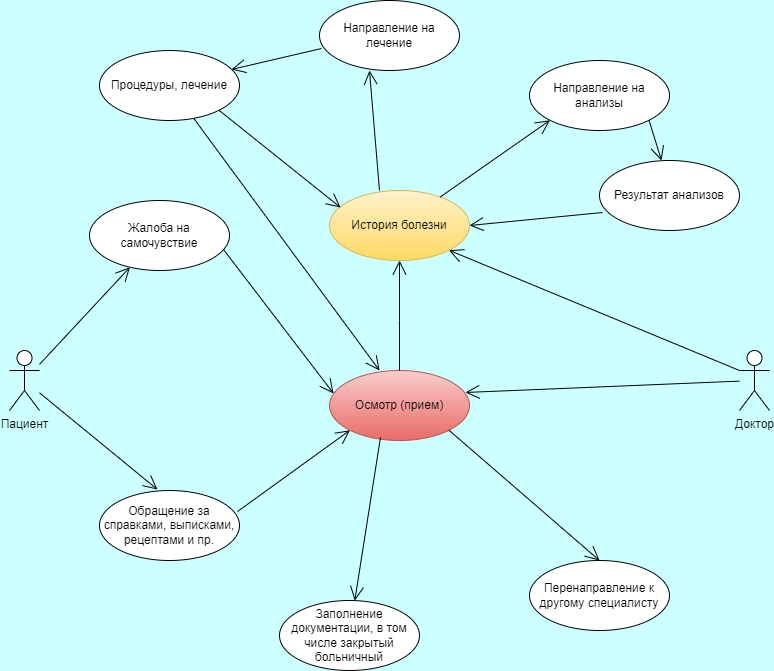

The diagram above was exported from draw.io. Its source (the exported page's mxGraphModel, read from the mxfile embedded in the PNG):
<mxGraphModel dx="1380" dy="749" grid="0" gridSize="10" guides="1" tooltips="1" connect="1" arrows="1" fold="1" page="1" pageScale="1" pageWidth="827" pageHeight="1169" background="#CCFFFF" math="0" shadow="0">
  <root>
    <mxCell id="0" />
    <mxCell id="1" parent="0" />
    <mxCell id="ODBlZElinf7Y6HRP1_4s-1" value="Пациент" style="shape=umlActor;verticalLabelPosition=bottom;verticalAlign=top;html=1;" vertex="1" parent="1">
      <mxGeometry x="40" y="380" width="30" height="60" as="geometry" />
    </mxCell>
    <mxCell id="ODBlZElinf7Y6HRP1_4s-2" value="Доктор" style="shape=umlActor;verticalLabelPosition=bottom;verticalAlign=top;html=1;" vertex="1" parent="1">
      <mxGeometry x="770" y="380" width="30" height="60" as="geometry" />
    </mxCell>
    <mxCell id="ODBlZElinf7Y6HRP1_4s-6" value="Жалоба на самочувствие" style="ellipse;whiteSpace=wrap;html=1;" vertex="1" parent="1">
      <mxGeometry x="120" y="230" width="140" height="70" as="geometry" />
    </mxCell>
    <mxCell id="ODBlZElinf7Y6HRP1_4s-7" value="Перенаправление к другому специалисту" style="ellipse;whiteSpace=wrap;html=1;" vertex="1" parent="1">
      <mxGeometry x="560" y="590" width="140" height="70" as="geometry" />
    </mxCell>
    <mxCell id="ODBlZElinf7Y6HRP1_4s-8" value="Процедуры, лечение" style="ellipse;whiteSpace=wrap;html=1;" vertex="1" parent="1">
      <mxGeometry x="130" y="80" width="140" height="70" as="geometry" />
    </mxCell>
    <mxCell id="ODBlZElinf7Y6HRP1_4s-9" value="Направление на лечение" style="ellipse;whiteSpace=wrap;html=1;" vertex="1" parent="1">
      <mxGeometry x="350" y="30" width="140" height="70" as="geometry" />
    </mxCell>
    <mxCell id="ODBlZElinf7Y6HRP1_4s-10" value="Направление на анализы" style="ellipse;whiteSpace=wrap;html=1;" vertex="1" parent="1">
      <mxGeometry x="560" y="90" width="140" height="70" as="geometry" />
    </mxCell>
    <mxCell id="ODBlZElinf7Y6HRP1_4s-11" value="Осмотр (прием)" style="ellipse;whiteSpace=wrap;html=1;fillColor=#f8cecc;gradientColor=#ea6b66;strokeColor=#b85450;" vertex="1" parent="1">
      <mxGeometry x="360" y="400" width="140" height="70" as="geometry" />
    </mxCell>
    <mxCell id="ODBlZElinf7Y6HRP1_4s-12" value="Заполнение документации, в том числе закрытый больничный" style="ellipse;whiteSpace=wrap;html=1;" vertex="1" parent="1">
      <mxGeometry x="310" y="630" width="140" height="70" as="geometry" />
    </mxCell>
    <mxCell id="ODBlZElinf7Y6HRP1_4s-14" value="Обращение за справками, выписками, рецептами и пр." style="ellipse;whiteSpace=wrap;html=1;" vertex="1" parent="1">
      <mxGeometry x="130" y="520" width="140" height="70" as="geometry" />
    </mxCell>
    <mxCell id="ODBlZElinf7Y6HRP1_4s-16" value="" style="endArrow=open;endFill=1;endSize=12;html=1;rounded=0;" edge="1" parent="1" source="ODBlZElinf7Y6HRP1_4s-1" target="ODBlZElinf7Y6HRP1_4s-6">
      <mxGeometry width="160" relative="1" as="geometry">
        <mxPoint x="330" y="390" as="sourcePoint" />
        <mxPoint x="490" y="390" as="targetPoint" />
      </mxGeometry>
    </mxCell>
    <mxCell id="ODBlZElinf7Y6HRP1_4s-21" value="" style="endArrow=open;endFill=1;endSize=12;html=1;rounded=0;entryX=0.414;entryY=-0.014;entryDx=0;entryDy=0;entryPerimeter=0;" edge="1" parent="1" source="ODBlZElinf7Y6HRP1_4s-1" target="ODBlZElinf7Y6HRP1_4s-14">
      <mxGeometry width="160" relative="1" as="geometry">
        <mxPoint x="330" y="390" as="sourcePoint" />
        <mxPoint x="180" y="510" as="targetPoint" />
      </mxGeometry>
    </mxCell>
    <mxCell id="ODBlZElinf7Y6HRP1_4s-22" value="" style="endArrow=open;endFill=1;endSize=12;html=1;rounded=0;exitX=0.957;exitY=0.7;exitDx=0;exitDy=0;exitPerimeter=0;entryX=0.029;entryY=0.329;entryDx=0;entryDy=0;entryPerimeter=0;" edge="1" parent="1" source="ODBlZElinf7Y6HRP1_4s-6" target="ODBlZElinf7Y6HRP1_4s-11">
      <mxGeometry width="160" relative="1" as="geometry">
        <mxPoint x="330" y="390" as="sourcePoint" />
        <mxPoint x="410" y="420" as="targetPoint" />
      </mxGeometry>
    </mxCell>
    <mxCell id="ODBlZElinf7Y6HRP1_4s-23" value="История болезни" style="ellipse;whiteSpace=wrap;html=1;fillColor=#fff2cc;gradientColor=#ffd966;strokeColor=#d6b656;" vertex="1" parent="1">
      <mxGeometry x="360" y="220" width="140" height="70" as="geometry" />
    </mxCell>
    <mxCell id="ODBlZElinf7Y6HRP1_4s-24" value="" style="endArrow=open;endFill=1;endSize=12;html=1;rounded=0;entryX=0.971;entryY=0.314;entryDx=0;entryDy=0;entryPerimeter=0;" edge="1" parent="1" source="ODBlZElinf7Y6HRP1_4s-2" target="ODBlZElinf7Y6HRP1_4s-11">
      <mxGeometry width="160" relative="1" as="geometry">
        <mxPoint x="330" y="390" as="sourcePoint" />
        <mxPoint x="490" y="390" as="targetPoint" />
      </mxGeometry>
    </mxCell>
    <mxCell id="ODBlZElinf7Y6HRP1_4s-26" value="" style="endArrow=open;endFill=1;endSize=12;html=1;rounded=0;exitX=1;exitY=1;exitDx=0;exitDy=0;entryX=0.5;entryY=0;entryDx=0;entryDy=0;" edge="1" parent="1" source="ODBlZElinf7Y6HRP1_4s-11" target="ODBlZElinf7Y6HRP1_4s-7">
      <mxGeometry width="160" relative="1" as="geometry">
        <mxPoint x="330" y="390" as="sourcePoint" />
        <mxPoint x="490" y="390" as="targetPoint" />
      </mxGeometry>
    </mxCell>
    <mxCell id="ODBlZElinf7Y6HRP1_4s-27" value="" style="endArrow=open;endFill=1;endSize=12;html=1;rounded=0;exitX=0.5;exitY=0;exitDx=0;exitDy=0;entryX=0.5;entryY=1;entryDx=0;entryDy=0;" edge="1" parent="1" source="ODBlZElinf7Y6HRP1_4s-11" target="ODBlZElinf7Y6HRP1_4s-23">
      <mxGeometry width="160" relative="1" as="geometry">
        <mxPoint x="330" y="390" as="sourcePoint" />
        <mxPoint x="490" y="390" as="targetPoint" />
        <Array as="points">
          <mxPoint x="430" y="350" />
        </Array>
      </mxGeometry>
    </mxCell>
    <mxCell id="ODBlZElinf7Y6HRP1_4s-29" value="" style="endArrow=open;endFill=1;endSize=12;html=1;rounded=0;exitX=0.357;exitY=0;exitDx=0;exitDy=0;exitPerimeter=0;entryX=0.357;entryY=1;entryDx=0;entryDy=0;entryPerimeter=0;" edge="1" parent="1" source="ODBlZElinf7Y6HRP1_4s-23" target="ODBlZElinf7Y6HRP1_4s-9">
      <mxGeometry width="160" relative="1" as="geometry">
        <mxPoint x="330" y="390" as="sourcePoint" />
        <mxPoint x="490" y="390" as="targetPoint" />
      </mxGeometry>
    </mxCell>
    <mxCell id="ODBlZElinf7Y6HRP1_4s-30" value="" style="endArrow=open;endFill=1;endSize=12;html=1;rounded=0;entryX=0;entryY=1;entryDx=0;entryDy=0;" edge="1" parent="1" source="ODBlZElinf7Y6HRP1_4s-23" target="ODBlZElinf7Y6HRP1_4s-10">
      <mxGeometry width="160" relative="1" as="geometry">
        <mxPoint x="330" y="390" as="sourcePoint" />
        <mxPoint x="490" y="390" as="targetPoint" />
      </mxGeometry>
    </mxCell>
    <mxCell id="ODBlZElinf7Y6HRP1_4s-31" value="" style="endArrow=open;endFill=1;endSize=12;html=1;rounded=0;exitX=0.364;exitY=0.957;exitDx=0;exitDy=0;exitPerimeter=0;" edge="1" parent="1" source="ODBlZElinf7Y6HRP1_4s-11" target="ODBlZElinf7Y6HRP1_4s-12">
      <mxGeometry width="160" relative="1" as="geometry">
        <mxPoint x="330" y="390" as="sourcePoint" />
        <mxPoint x="490" y="390" as="targetPoint" />
      </mxGeometry>
    </mxCell>
    <mxCell id="ODBlZElinf7Y6HRP1_4s-32" value="" style="endArrow=open;endFill=1;endSize=12;html=1;rounded=0;exitX=0.986;exitY=0.3;exitDx=0;exitDy=0;exitPerimeter=0;entryX=0;entryY=1;entryDx=0;entryDy=0;" edge="1" parent="1" source="ODBlZElinf7Y6HRP1_4s-14" target="ODBlZElinf7Y6HRP1_4s-11">
      <mxGeometry width="160" relative="1" as="geometry">
        <mxPoint x="330" y="390" as="sourcePoint" />
        <mxPoint x="490" y="390" as="targetPoint" />
      </mxGeometry>
    </mxCell>
    <mxCell id="ODBlZElinf7Y6HRP1_4s-34" value="" style="endArrow=open;endFill=1;endSize=12;html=1;rounded=0;" edge="1" parent="1" source="ODBlZElinf7Y6HRP1_4s-8">
      <mxGeometry width="160" relative="1" as="geometry">
        <mxPoint x="330" y="390" as="sourcePoint" />
        <mxPoint x="410" y="400" as="targetPoint" />
      </mxGeometry>
    </mxCell>
    <mxCell id="ODBlZElinf7Y6HRP1_4s-35" value="" style="endArrow=open;endFill=1;endSize=12;html=1;rounded=0;exitX=0.014;exitY=0.686;exitDx=0;exitDy=0;exitPerimeter=0;entryX=0.943;entryY=0.271;entryDx=0;entryDy=0;entryPerimeter=0;" edge="1" parent="1" source="ODBlZElinf7Y6HRP1_4s-9" target="ODBlZElinf7Y6HRP1_4s-8">
      <mxGeometry width="160" relative="1" as="geometry">
        <mxPoint x="330" y="390" as="sourcePoint" />
        <mxPoint x="490" y="390" as="targetPoint" />
      </mxGeometry>
    </mxCell>
    <mxCell id="ODBlZElinf7Y6HRP1_4s-39" value="Результат анализов" style="ellipse;whiteSpace=wrap;html=1;" vertex="1" parent="1">
      <mxGeometry x="630" y="190" width="140" height="70" as="geometry" />
    </mxCell>
    <mxCell id="ODBlZElinf7Y6HRP1_4s-40" value="" style="endArrow=open;endFill=1;endSize=12;html=1;rounded=0;exitX=1;exitY=1;exitDx=0;exitDy=0;entryX=0.443;entryY=0;entryDx=0;entryDy=0;entryPerimeter=0;" edge="1" parent="1" source="ODBlZElinf7Y6HRP1_4s-10" target="ODBlZElinf7Y6HRP1_4s-39">
      <mxGeometry width="160" relative="1" as="geometry">
        <mxPoint x="330" y="390" as="sourcePoint" />
        <mxPoint x="490" y="390" as="targetPoint" />
      </mxGeometry>
    </mxCell>
    <mxCell id="ODBlZElinf7Y6HRP1_4s-41" value="" style="endArrow=open;endFill=1;endSize=12;html=1;rounded=0;exitX=0.021;exitY=0.743;exitDx=0;exitDy=0;exitPerimeter=0;entryX=1;entryY=0.5;entryDx=0;entryDy=0;" edge="1" parent="1" source="ODBlZElinf7Y6HRP1_4s-39" target="ODBlZElinf7Y6HRP1_4s-23">
      <mxGeometry width="160" relative="1" as="geometry">
        <mxPoint x="330" y="390" as="sourcePoint" />
        <mxPoint x="490" y="390" as="targetPoint" />
      </mxGeometry>
    </mxCell>
    <mxCell id="ODBlZElinf7Y6HRP1_4s-42" value="" style="endArrow=open;endFill=1;endSize=12;html=1;rounded=0;exitX=0;exitY=0.3333333333333333;exitDx=0;exitDy=0;exitPerimeter=0;entryX=1;entryY=1;entryDx=0;entryDy=0;" edge="1" parent="1" source="ODBlZElinf7Y6HRP1_4s-2" target="ODBlZElinf7Y6HRP1_4s-23">
      <mxGeometry width="160" relative="1" as="geometry">
        <mxPoint x="332" y="386" as="sourcePoint" />
        <mxPoint x="492" y="386" as="targetPoint" />
      </mxGeometry>
    </mxCell>
    <mxCell id="ODBlZElinf7Y6HRP1_4s-43" value="" style="endArrow=open;endFill=1;endSize=12;html=1;rounded=0;exitX=1;exitY=1;exitDx=0;exitDy=0;entryX=0.079;entryY=0.243;entryDx=0;entryDy=0;entryPerimeter=0;" edge="1" parent="1" source="ODBlZElinf7Y6HRP1_4s-8" target="ODBlZElinf7Y6HRP1_4s-23">
      <mxGeometry width="160" relative="1" as="geometry">
        <mxPoint x="332" y="386" as="sourcePoint" />
        <mxPoint x="492" y="386" as="targetPoint" />
      </mxGeometry>
    </mxCell>
  </root>
</mxGraphModel>